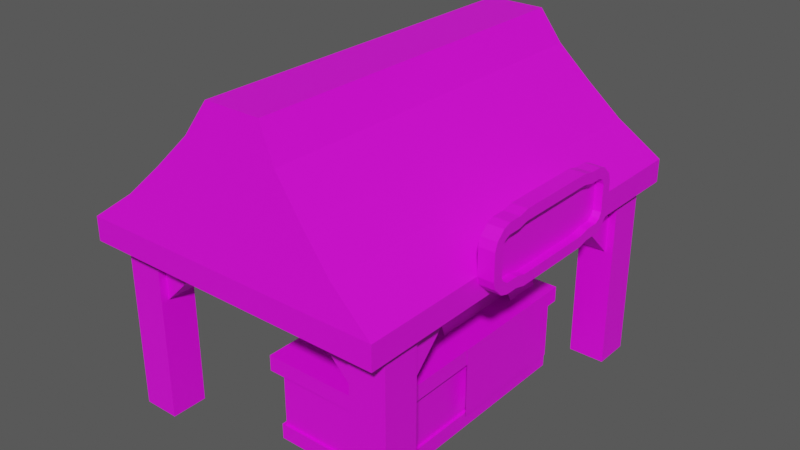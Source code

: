 # Source: Bazaar_Stall_1.blend  (saved by Blender 3.3.6; exported with 4.5.12 LTS)
import bpy
from mathutils import Matrix  # noqa: F401  (used for matrix-valued properties, if any)

bpy.ops.wm.read_factory_settings(use_empty=True)
scene = bpy.context.scene
scene.name = 'Scene'

# ---- images (referenced by path relative to the original .blend; pixels are not part of the script)
import os
ASSET_DIR = os.environ.get("B2B_ASSET_DIR", "")  # directory of the original .blend (textures are referenced by path, not embedded)
HERE = os.path.dirname(os.path.abspath(__file__))  # packed textures are extracted next to this script under _unpacked/

def load_image(name, relpath, width, height, colorspace="sRGB"):
    """Load a texture the original file referenced (path relative to the .blend, or extracted next to this script)."""
    p = next((c for c in (os.path.join(HERE, relpath), os.path.join(ASSET_DIR, relpath)) if relpath and os.path.exists(c)), "")
    if p:
        img = bpy.data.images.load(p, check_existing=True)
        img.name = name
    else:  # same state as the original file: an image datablock whose file is absent (Cycles renders it pink)
        img = bpy.data.images.new(name, width, height)
        img.source = "FILE"
        img.filepath = "//" + (relpath or name)
    img.colorspace_settings.name = colorspace
    return img
img_txr_3d_bazaartent1_png = load_image('Txr_3D_BazaarTent1.png', 'Txr_3D_BazaarTent1.png', 1024, 1024, 'sRGB')

# ---- materials (node trees are filled in below, after node groups)
mat_bazaarstall1 = bpy.data.materials.new('BazaarStall1')

# ---- material node trees
mat_bazaarstall1.use_nodes = True; mat_bazaarstall1.node_tree.nodes.clear()
_N = mat_bazaarstall1.node_tree.nodes; _L = mat_bazaarstall1.node_tree.links
n0 = _N.new('ShaderNodeBsdfPrincipled'); n0.name = 'Principled BSDF'; n0.location = (10, 300)
n0.distribution = 'GGX'
n0.subsurface_method = 'RANDOM_WALK_SKIN'
n0.inputs[3].default_value = 1.45
n0.inputs[27].default_value = (0.0, 0.0, 0.0, 1.0)
n0.inputs[28].default_value = 1.0
n1 = _N.new('ShaderNodeOutputMaterial'); n1.name = 'Material Output'; n1.location = (300, 300)
n2 = _N.new('ShaderNodeTexImage'); n2.name = 'Image Texture'; n2.location = (-280, 280)
n2.image = img_txr_3d_bazaartent1_png
_L.new(n0.outputs[0], n1.inputs[0])
_L.new(n2.outputs[0], n0.inputs[0])
_L.new(n2.outputs[1], n0.inputs[4])
n1.is_active_output = True

# ---- world
world_world_001 = bpy.data.worlds.new('World.001'); scene.world = world_world_001
world_world_001.use_nodes = True; world_world_001.node_tree.nodes.clear()
_N = world_world_001.node_tree.nodes; _L = world_world_001.node_tree.links
n0 = _N.new('ShaderNodeBackground'); n0.name = 'Background'; n0.location = (10, 300)
n0.inputs[0].default_value = (0.08001, 0.08001, 0.08001, 1.0)
n1 = _N.new('ShaderNodeOutputWorld'); n1.name = 'World Output'; n1.location = (300, 300)
_L.new(n0.outputs[0], n1.inputs[0])
n1.is_active_output = True
world_world_001.use_sun_shadow = False
world_world_001.sun_shadow_jitter_overblur = 0.0

# ---- meshes
me_bazaarstall1 = bpy.data.meshes.new('BazaarStall1')
me_bazaarstall1.from_pydata([(0.0, -2.324, 2.0), (1.735, -2.324, 2.0), (1.735, 0.0, 2.0), (0.0, -2.324, 2.265), (1.735, -2.324, 2.265), (0.0, -2.059, 3.706), (0.3235, -2.059, 3.706), (0.0, 0.0, 3.706), (0.3235, 0.0, 3.706), (0.0, -2.191, 2.985), (0.8824, 0.0, 2.985), (0.8824, -2.191, 2.985), (1.25, 0.0, 2.625), (0.0, -2.257, 2.625), (1.25, -2.257, 2.625), (0.0, -2.125, 3.346), (0.5441, -2.125, 3.346), (0.5441, 0.0, 3.346), (-1.735, -2.324, 2.0), (-1.735, 0.0, 2.0), (-1.735, -2.324, 2.265), (-1.735, 0.0, 2.265), (-0.3235, -2.059, 3.706), (-0.3235, 0.0, 3.706), (-0.8824, 0.0, 2.985), (-0.8824, -2.191, 2.985), (-1.25, 0.0, 2.625), (-1.25, -2.257, 2.625), (-0.5441, -2.125, 3.346), (-0.5441, 0.0, 3.346), (0.0, 2.324, 2.0), (1.735, 2.324, 2.0), (0.0, 2.324, 2.265), (1.735, 2.324, 2.265), (0.0, 2.059, 3.706), (0.3235, 2.059, 3.706), (0.0, 2.191, 2.985), (0.8824, 2.191, 2.985), (0.0, 2.257, 2.625), (1.25, 2.257, 2.625), (0.0, 2.125, 3.346), (0.5441, 2.125, 3.346), (-1.735, 2.324, 2.0), (-1.735, 2.324, 2.265), (-0.3235, 2.059, 3.706), (-0.8824, 2.191, 2.985), (-1.25, 2.257, 2.625), (-0.5441, 2.125, 3.346), (0.5294, -1.647, 1.0), (1.235, -1.647, 1.0), (0.5294, -0.2059, 1.0), (1.235, -0.2059, 1.0), (0.5294, -1.647, 0.8235), (1.235, -1.647, 0.8235), (1.235, -0.2059, 0.8235), (-0.1765, -1.647, 1.0), (-0.1765, -0.2059, 1.0), (-0.1765, -1.647, 0.8235), (-0.1765, -0.2059, 0.8235), (0.5294, 1.235, 1.0), (1.235, 1.235, 1.0), (0.5294, 1.235, 0.8235), (1.235, 1.235, 0.8235), (-0.1765, 1.235, 1.0), (-0.1765, 1.235, 0.8235), (0.5294, -1.559, 0.8235), (1.147, -1.559, 0.8235), (1.147, -0.2059, 0.8235), (0.5294, -1.559, 0.1765), (1.147, -1.559, 0.1765), (1.147, -0.2059, 0.1765), (-0.08824, -1.559, 0.8235), (-0.08824, -0.2059, 0.8235), (-0.08824, -1.559, 0.1765), (-0.08824, -0.2059, 0.1765), (0.5294, 1.147, 0.8235), (1.147, 1.147, 0.8235), (0.5294, 1.147, 0.1765), (1.147, 1.147, 0.1765), (-0.08824, 1.147, 0.8235), (-0.08824, 1.147, 0.1765), (0.5294, -1.588, 0.1765), (1.118, -1.529, 0.1765), (1.176, -0.2059, 0.1765), (0.5294, -1.588, 0.0), (1.176, -1.588, 0.0), (1.176, -0.2059, 0.0), (0.5294, -1.529, 0.1765), (1.176, -1.588, 0.1765), (1.118, -0.2059, 0.1765), (-0.05882, -1.529, 0.1765), (-0.1176, -0.2059, 0.1765), (-0.1176, -1.588, 0.0), (-0.1176, -0.2059, 0.0), (-0.1176, -1.588, 0.1765), (-0.05882, -0.2059, 0.1765), (0.5294, 1.176, 0.1765), (1.118, 1.118, 0.1765), (0.5294, 1.176, 0.0), (1.176, 1.176, 0.0), (0.5294, 1.118, 0.1765), (1.176, 1.176, 0.1765), (-0.05882, 1.118, 0.1765), (-0.1176, 1.176, 0.0), (-0.1176, 1.176, 0.1765), (1.235, -2.059, 0.0), (1.647, -2.059, 0.0), (1.235, -1.647, 0.0), (1.647, -1.647, 0.0), (1.235, -2.059, 2.147), (1.647, -2.059, 2.147), (1.235, -1.647, 2.147), (1.647, -1.647, 2.147), (-1.235, -2.059, 0.0), (-1.647, -2.059, 0.0), (-1.235, -1.647, 0.0), (-1.647, -1.647, 0.0), (-1.235, -2.059, 2.147), (-1.647, -2.059, 2.147), (-1.235, -1.647, 2.147), (-1.647, -1.647, 2.147), (1.235, 2.059, 0.0), (1.647, 2.059, 0.0), (1.235, 1.647, 0.0), (1.647, 1.647, 0.0), (1.235, 2.059, 2.147), (1.647, 2.059, 2.147), (1.235, 1.647, 2.147), (1.647, 1.647, 2.147), (-1.235, 2.059, 0.0), (-1.647, 2.059, 0.0), (-1.235, 1.647, 0.0), (-1.647, 1.647, 0.0), (-1.235, 2.059, 2.147), (-1.647, 2.059, 2.147), (-1.235, 1.647, 2.147), (-1.647, 1.647, 2.147), (1.236, -1.676, 1.781), (1.236, -1.676, 1.365), (1.235, -1.971, 1.782), (1.235, -1.971, 1.367), (1.235, -1.676, 1.782), (0.8707, -1.676, 2.147), (0.4547, -1.676, 2.147), (0.8706, -1.971, 2.147), (0.4547, -1.971, 2.147), (-1.236, -1.676, 1.781), (-1.236, -1.676, 1.365), (-1.235, -1.971, 1.782), (-1.235, -1.971, 1.367), (-1.235, -1.676, 1.782), (-0.8707, -1.676, 2.147), (-0.4547, -1.676, 2.147), (-0.8706, -1.971, 2.147), (-0.4547, -1.971, 2.147), (1.236, 1.676, 1.781), (1.236, 1.676, 1.365), (1.235, 1.971, 1.782), (1.235, 1.971, 1.367), (1.235, 1.676, 1.782), (0.8707, 1.676, 2.147), (0.4547, 1.676, 2.147), (0.8706, 1.971, 2.147), (0.4547, 1.971, 2.147), (-1.236, 1.676, 1.781), (-1.236, 1.676, 1.365), (-1.235, 1.971, 1.782), (-1.235, 1.971, 1.367), (-1.235, 1.676, 1.782), (-0.8707, 1.676, 2.147), (-0.4547, 1.676, 2.147), (-0.8706, 1.971, 2.147), (-0.4547, 1.971, 2.147), (1.559, -1.647, 1.781), (1.559, -1.647, 1.365), (1.265, -1.646, 1.782), (1.265, -1.646, 1.367), (1.559, -1.646, 1.782), (1.559, -1.282, 2.147), (1.559, -0.8658, 2.147), (1.265, -1.282, 2.147), (1.265, -0.8657, 2.147), (-1.559, -1.647, 1.781), (-1.559, -1.647, 1.365), (-1.265, -1.646, 1.782), (-1.265, -1.646, 1.367), (-1.559, -1.646, 1.782), (-1.559, -1.282, 2.147), (-1.559, -0.8658, 2.147), (-1.265, -1.282, 2.147), (-1.265, -0.8657, 2.147), (1.559, 1.647, 1.781), (1.559, 1.647, 1.365), (1.265, 1.646, 1.782), (1.265, 1.646, 1.367), (1.559, 1.646, 1.782), (1.559, 1.282, 2.147), (1.559, 0.8658, 2.147), (1.265, 1.282, 2.147), (1.265, 0.8657, 2.147), (-1.559, 1.647, 1.781), (-1.559, 1.647, 1.365), (-1.265, 1.646, 1.782), (-1.265, 1.646, 1.367), (-1.559, 1.646, 1.782), (-1.559, 1.282, 2.147), (-1.559, 0.8658, 2.147), (-1.265, 1.282, 2.147), (-1.265, 0.8657, 2.147), (-0.1765, -0.3529, 1.003), (1.24, -0.3529, 1.003), (-0.1765, 1.088, 1.003), (1.24, 1.088, 1.003), (1.24, -0.3529, 0.2093), (1.24, 1.088, 0.2093), (1.735, -0.9412, 2.412), (1.735, -0.8659, 2.133), (1.735, 0.0, 2.412), (1.735, 0.0, 2.029), (1.735, -0.4706, 2.412), (1.735, -0.4706, 2.029), (1.735, -0.5882, 2.412), (1.735, -0.5882, 2.059), (1.735, -0.8235, 2.412), (1.735, -0.8235, 2.088), (1.735, -0.9118, 2.176), (1.735, 0.0, 2.147), (1.735, -0.4706, 2.147), (1.735, -0.5882, 2.176), (1.735, -0.7941, 2.206), (1.735, 0.0, 2.265), (1.735, -0.4706, 2.265), (1.735, -0.5882, 2.265), (1.735, -0.8235, 2.265), (1.735, -0.9412, 2.265), (1.735, -0.7353, 2.059), (1.735, -0.7353, 2.412), (1.735, -0.7353, 2.176), (1.735, -0.7353, 2.265), (1.912, -0.8235, 2.412), (1.912, -0.9412, 2.412), (1.912, -0.9118, 2.176), (1.912, -0.8659, 2.133), (1.912, -0.4706, 2.029), (1.912, 0.0, 2.029), (1.912, -0.5882, 2.059), (1.912, -0.7353, 2.059), (1.912, -0.8235, 2.088), (1.912, -0.8235, 2.265), (1.912, -0.9412, 2.265), (1.912, 0.0, 2.147), (1.912, -0.4706, 2.147), (1.912, -0.5882, 2.176), (1.912, -0.7941, 2.206), (1.912, -0.7353, 2.176), (1.824, 0.0, 2.265), (1.824, 0.0, 2.412), (1.824, -0.4706, 2.412), (1.824, -0.4706, 2.265), (1.824, -0.5882, 2.412), (1.824, -0.5882, 2.265), (1.824, -0.7353, 2.412), (1.824, -0.8235, 2.412), (1.824, -0.8235, 2.265), (1.824, -0.7353, 2.176), (1.824, -0.5882, 2.176), (1.824, -0.4706, 2.147), (1.824, 0.0, 2.147), (1.824, -0.7941, 2.206), (1.824, -0.7353, 2.265), (1.735, -0.8659, 2.69), (1.735, 0.0, 2.794), (1.735, -0.4706, 2.794), (1.735, -0.5882, 2.765), (1.735, -0.8235, 2.735), (1.735, -0.9118, 2.647), (1.735, 0.0, 2.676), (1.735, -0.4706, 2.676), (1.735, -0.5882, 2.647), (1.735, -0.7941, 2.618), (1.735, 0.0, 2.559), (1.735, -0.4706, 2.559), (1.735, -0.5882, 2.559), (1.735, -0.8235, 2.559), (1.735, -0.9412, 2.559), (1.735, -0.7353, 2.765), (1.735, -0.7353, 2.647), (1.735, -0.7353, 2.559), (1.912, -0.9118, 2.647), (1.912, -0.8659, 2.69), (1.912, -0.4706, 2.794), (1.912, 0.0, 2.794), (1.912, -0.5882, 2.765), (1.912, -0.7353, 2.765), (1.912, -0.8235, 2.735), (1.912, -0.8235, 2.559), (1.912, -0.9412, 2.559), (1.912, 0.0, 2.676), (1.912, -0.4706, 2.676), (1.912, -0.5882, 2.647), (1.912, -0.7941, 2.618), (1.912, -0.7353, 2.647), (1.824, 0.0, 2.559), (1.824, -0.4706, 2.559), (1.824, -0.5882, 2.559), (1.824, -0.8235, 2.559), (1.824, -0.7353, 2.647), (1.824, -0.5882, 2.647), (1.824, -0.4706, 2.676), (1.824, 0.0, 2.676), (1.824, -0.7941, 2.618), (1.824, -0.7353, 2.559), (1.735, 0.9412, 2.412), (1.735, 0.8659, 2.133), (1.735, 0.4706, 2.412), (1.735, 0.4706, 2.029), (1.735, 0.5882, 2.412), (1.735, 0.5882, 2.059), (1.735, 0.8235, 2.412), (1.735, 0.8235, 2.088), (1.735, 0.9118, 2.176), (1.735, 0.4706, 2.147), (1.735, 0.5882, 2.176), (1.735, 0.7941, 2.206), (1.735, 0.4706, 2.265), (1.735, 0.5882, 2.265), (1.735, 0.8235, 2.265), (1.735, 0.9412, 2.265), (1.735, 0.7353, 2.059), (1.735, 0.7353, 2.412), (1.735, 0.7353, 2.176), (1.735, 0.7353, 2.265), (1.912, 0.8235, 2.412), (1.912, 0.9412, 2.412), (1.912, 0.9118, 2.176), (1.912, 0.8659, 2.133), (1.912, 0.4706, 2.029), (1.912, 0.5882, 2.059), (1.912, 0.7353, 2.059), (1.912, 0.8235, 2.088), (1.912, 0.8235, 2.265), (1.912, 0.9412, 2.265), (1.912, 0.4706, 2.147), (1.912, 0.5882, 2.176), (1.912, 0.7941, 2.206), (1.912, 0.7353, 2.176), (1.824, 0.4706, 2.412), (1.824, 0.4706, 2.265), (1.824, 0.5882, 2.412), (1.824, 0.5882, 2.265), (1.824, 0.7353, 2.412), (1.824, 0.8235, 2.412), (1.824, 0.8235, 2.265), (1.824, 0.7353, 2.176), (1.824, 0.5882, 2.176), (1.824, 0.4706, 2.147), (1.824, 0.7941, 2.206), (1.824, 0.7353, 2.265), (1.735, 0.8659, 2.69), (1.735, 0.4706, 2.794), (1.735, 0.5882, 2.765), (1.735, 0.8235, 2.735), (1.735, 0.9118, 2.647), (1.735, 0.4706, 2.676), (1.735, 0.5882, 2.647), (1.735, 0.7941, 2.618), (1.735, 0.4706, 2.559), (1.735, 0.5882, 2.559), (1.735, 0.8235, 2.559), (1.735, 0.9412, 2.559), (1.735, 0.7353, 2.765), (1.735, 0.7353, 2.647), (1.735, 0.7353, 2.559), (1.912, 0.9118, 2.647), (1.912, 0.8659, 2.69), (1.912, 0.4706, 2.794), (1.912, 0.5882, 2.765), (1.912, 0.7353, 2.765), (1.912, 0.8235, 2.735), (1.912, 0.8235, 2.559), (1.912, 0.9412, 2.559), (1.912, 0.4706, 2.676), (1.912, 0.5882, 2.647), (1.912, 0.7941, 2.618), (1.912, 0.7353, 2.647), (1.824, 0.4706, 2.559), (1.824, 0.5882, 2.559), (1.824, 0.8235, 2.559), (1.824, 0.7353, 2.647), (1.824, 0.5882, 2.647), (1.824, 0.4706, 2.676), (1.824, 0.7941, 2.618), (1.824, 0.7353, 2.559), (0.5124, -0.2941, 1.949), (0.9118, -0.2941, 1.0), (0.5124, 0.9118, 1.949), (0.9118, 0.9118, 1.0), (0.7795, 0.6765, 1.565), (1.029, 0.6765, 1.0), (0.7795, 1.118, 1.565), (1.029, 1.118, 1.0)], [], [(1, 2, 230, 4), (0, 1, 4, 3), (5, 6, 8, 7), (15, 16, 6, 5), (16, 17, 8, 6), (14, 12, 10, 11), (13, 14, 11, 9), (3, 4, 14, 13), (4, 230, 12, 14), (11, 10, 17, 16), (9, 11, 16, 15), (18, 20, 21, 19), (0, 3, 20, 18), (5, 7, 23, 22), (15, 5, 22, 28), (28, 22, 23, 29), (27, 25, 24, 26), (13, 9, 25, 27), (3, 13, 27, 20), (20, 27, 26, 21), (25, 28, 29, 24), (9, 15, 28, 25), (31, 33, 230, 2), (30, 32, 33, 31), (34, 7, 8, 35), (40, 34, 35, 41), (41, 35, 8, 17), (39, 37, 10, 12), (38, 36, 37, 39), (32, 38, 39, 33), (33, 39, 12, 230), (37, 41, 17, 10), (36, 40, 41, 37), (42, 19, 21, 43), (30, 42, 43, 32), (34, 44, 23, 7), (40, 47, 44, 34), (47, 29, 23, 44), (46, 26, 24, 45), (38, 46, 45, 36), (32, 43, 46, 38), (43, 21, 26, 46), (45, 24, 29, 47), (36, 45, 47, 40), (48, 49, 51, 50), (48, 52, 53, 49), (49, 53, 54, 51), (48, 50, 56, 55), (48, 55, 57, 52), (55, 56, 58, 57), (59, 50, 51, 60), (59, 60, 62, 61), (60, 51, 54, 62), (59, 63, 56, 50), (59, 61, 64, 63), (63, 64, 58, 56), (65, 68, 69, 66), (66, 69, 70, 67), (65, 71, 73, 68), (71, 72, 74, 73), (75, 76, 78, 77), (76, 67, 70, 78), (75, 77, 80, 79), (79, 80, 74, 72), (81, 84, 85, 88), (88, 85, 86, 83), (87, 81, 88, 82), (82, 88, 83, 89), (81, 94, 92, 84), (94, 91, 93, 92), (87, 90, 94, 81), (90, 95, 91, 94), (96, 101, 99, 98), (101, 83, 86, 99), (100, 97, 101, 96), (97, 89, 83, 101), (96, 98, 103, 104), (104, 103, 93, 91), (100, 96, 104, 102), (102, 104, 91, 95), (106, 108, 112, 110), (107, 105, 109, 111), (108, 107, 111, 112), (105, 106, 110, 109), (114, 118, 120, 116), (115, 119, 117, 113), (116, 120, 119, 115), (113, 117, 118, 114), (122, 126, 128, 124), (123, 127, 125, 121), (124, 128, 127, 123), (121, 125, 126, 122), (130, 132, 136, 134), (131, 129, 133, 135), (132, 131, 135, 136), (129, 130, 134, 133), (137, 138, 143, 142, 141), (140, 139, 144, 145), (138, 140, 145, 143), (139, 141, 142, 144), (146, 150, 151, 152, 147), (149, 154, 153, 148), (147, 152, 154, 149), (148, 153, 151, 150), (155, 159, 160, 161, 156), (158, 163, 162, 157), (156, 161, 163, 158), (157, 162, 160, 159), (164, 165, 170, 169, 168), (167, 166, 171, 172), (165, 167, 172, 170), (166, 168, 169, 171), (173, 174, 179, 178, 177), (176, 175, 180, 181), (174, 176, 181, 179), (175, 177, 178, 180), (182, 186, 187, 188, 183), (185, 190, 189, 184), (183, 188, 190, 185), (184, 189, 187, 186), (191, 195, 196, 197, 192), (194, 199, 198, 193), (192, 197, 199, 194), (193, 198, 196, 195), (200, 201, 206, 205, 204), (203, 202, 207, 208), (201, 203, 208, 206), (202, 204, 205, 207), (209, 210, 212, 211), (212, 210, 213, 214), (227, 226, 218, 220), (228, 227, 220, 222), (237, 228, 222, 235), (225, 229, 224, 216), (234, 233, 229, 225), (238, 232, 228, 237), (232, 231, 227, 228), (231, 230, 226, 227), (219, 217, 230, 231), (221, 219, 231, 232), (236, 221, 232, 238), (215, 223, 233, 234), (223, 236, 238, 233), (233, 238, 237, 229), (229, 237, 235, 224), (251, 243, 244, 250), (252, 245, 243, 251), (254, 246, 245, 252), (241, 242, 247, 253), (249, 241, 253, 248), (254, 252, 265, 264), (239, 248, 263, 262), (248, 253, 268, 263), (251, 250, 267, 266), (240, 249, 248, 239), (253, 247, 246, 254), (216, 224, 247, 242), (215, 234, 249, 240), (222, 220, 243, 245), (234, 225, 241, 249), (235, 222, 245, 246), (225, 216, 242, 241), (224, 235, 246, 247), (220, 218, 244, 243), (269, 264, 265, 260), (260, 265, 266, 258), (258, 266, 267, 255), (257, 258, 255, 256), (259, 260, 258, 257), (261, 269, 260, 259), (262, 263, 269, 261), (263, 268, 264, 269), (253, 254, 264, 268), (252, 251, 266, 265), (277, 272, 271, 276), (278, 273, 272, 277), (286, 285, 273, 278), (275, 270, 274, 279), (284, 275, 279, 283), (287, 286, 278, 282), (282, 278, 277, 281), (281, 277, 276, 280), (219, 281, 280, 217), (221, 282, 281, 219), (236, 287, 282, 221), (215, 284, 283, 223), (223, 283, 287, 236), (283, 279, 286, 287), (279, 274, 285, 286), (298, 297, 291, 290), (299, 298, 290, 292), (301, 299, 292, 293), (288, 300, 294, 289), (296, 295, 300, 288), (301, 306, 307, 299), (239, 262, 305, 295), (295, 305, 310, 300), (298, 308, 309, 297), (240, 239, 295, 296), (300, 301, 293, 294), (270, 289, 294, 274), (215, 240, 296, 284), (273, 292, 290, 272), (284, 296, 288, 275), (285, 293, 292, 273), (275, 288, 289, 270), (274, 294, 293, 285), (272, 290, 291, 271), (311, 304, 307, 306), (304, 303, 308, 307), (303, 302, 309, 308), (257, 256, 302, 303), (259, 257, 303, 304), (261, 259, 304, 311), (262, 261, 311, 305), (305, 311, 306, 310), (300, 310, 306, 301), (299, 307, 308, 298), (321, 315, 218, 226), (322, 317, 315, 321), (330, 328, 317, 322), (320, 313, 319, 323), (327, 320, 323, 326), (331, 330, 322, 325), (325, 322, 321, 324), (324, 321, 226, 230), (314, 324, 230, 217), (316, 325, 324, 314), (329, 331, 325, 316), (312, 327, 326, 318), (318, 326, 331, 329), (326, 323, 330, 331), (323, 319, 328, 330), (342, 250, 244, 336), (343, 342, 336, 337), (345, 343, 337, 338), (334, 344, 339, 335), (341, 340, 344, 334), (345, 353, 354, 343), (332, 351, 352, 340), (340, 352, 356, 344), (342, 355, 267, 250), (333, 332, 340, 341), (344, 345, 338, 339), (313, 335, 339, 319), (312, 333, 341, 327), (317, 337, 336, 315), (327, 341, 334, 320), (328, 338, 337, 317), (320, 334, 335, 313), (319, 339, 338, 328), (315, 336, 244, 218), (357, 349, 354, 353), (349, 347, 355, 354), (347, 255, 267, 355), (346, 256, 255, 347), (348, 346, 347, 349), (350, 348, 349, 357), (351, 350, 357, 352), (352, 357, 353, 356), (344, 356, 353, 345), (343, 354, 355, 342), (363, 276, 271, 359), (364, 363, 359, 360), (371, 364, 360, 370), (362, 365, 361, 358), (369, 368, 365, 362), (372, 367, 364, 371), (367, 366, 363, 364), (366, 280, 276, 363), (314, 217, 280, 366), (316, 314, 366, 367), (329, 316, 367, 372), (312, 318, 368, 369), (318, 329, 372, 368), (368, 372, 371, 365), (365, 371, 370, 361), (381, 375, 291, 297), (382, 376, 375, 381), (384, 377, 376, 382), (373, 374, 378, 383), (380, 373, 383, 379), (384, 382, 389, 388), (332, 379, 387, 351), (379, 383, 391, 387), (381, 297, 309, 390), (333, 380, 379, 332), (383, 378, 377, 384), (358, 361, 378, 374), (312, 369, 380, 333), (360, 359, 375, 376), (369, 362, 373, 380), (370, 360, 376, 377), (362, 358, 374, 373), (361, 370, 377, 378), (359, 271, 291, 375), (392, 388, 389, 386), (386, 389, 390, 385), (385, 390, 309, 302), (346, 385, 302, 256), (348, 386, 385, 346), (350, 392, 386, 348), (351, 387, 392, 350), (387, 391, 388, 392), (383, 384, 388, 391), (382, 381, 390, 389), (393, 394, 396, 395), (397, 398, 400, 399)])
_uv = me_bazaarstall1.uv_layers.new(name='UVMap')
_uv.uv.foreach_set('vector', [0.1797, 0.6445, 0.4844, 0.6484, 0.4844, 0.6836, 0.1797, 0.6797, 0.01172, 0.8398, 0.1523, 0.6562, 0.1797, 0.6797, 0.04102, 0.8613, 0.2109, 0.9961, 0.2109, 0.9531, 0.4844, 0.9492, 0.4844, 0.9922, 0.1484, 0.9531, 0.1992, 0.8984, 0.2109, 0.9531, 0.1836, 0.9844, 0.1992, 0.8984, 0.4844, 0.8945, 0.4844, 0.9492, 0.2109, 0.9531, 0.1797, 0.7578, 0.4844, 0.7617, 0.4844, 0.8281, 0.1875, 0.8281, 0.07812, 0.8906, 0.1797, 0.7578, 0.1875, 0.8281, 0.1133, 0.9219, 0.04102, 0.8613, 0.1797, 0.6797, 0.1797, 0.7578, 0.07812, 0.8906, 0.1797, 0.6797, 0.4844, 0.6836, 0.4844, 0.7617, 0.1797, 0.7578, 0.1875, 0.8281, 0.4844, 0.8281, 0.4844, 0.8945, 0.1992, 0.8984, 0.1133, 0.9219, 0.1875, 0.8281, 0.1992, 0.8984, 0.1484, 0.9531, 0.1797, 0.6445, 0.1797, 0.6797, 0.4844, 0.6836, 0.4844, 0.6484, 0.01172, 0.8398, 0.04102, 0.8613, 0.1797, 0.6797, 0.1523, 0.6562, 0.2109, 0.9961, 0.4844, 0.9922, 0.4844, 0.9492, 0.2109, 0.9531, 0.1484, 0.9531, 0.1836, 0.9844, 0.2109, 0.9531, 0.1992, 0.8984, 0.1992, 0.8984, 0.2109, 0.9531, 0.4844, 0.9492, 0.4844, 0.8945, 0.1797, 0.7578, 0.1875, 0.8281, 0.4844, 0.8281, 0.4844, 0.7617, 0.07812, 0.8906, 0.1133, 0.9219, 0.1875, 0.8281, 0.1797, 0.7578, 0.04102, 0.8613, 0.07812, 0.8906, 0.1797, 0.7578, 0.1797, 0.6797, 0.1797, 0.6797, 0.1797, 0.7578, 0.4844, 0.7617, 0.4844, 0.6836, 0.1875, 0.8281, 0.1992, 0.8984, 0.4844, 0.8945, 0.4844, 0.8281, 0.1133, 0.9219, 0.1484, 0.9531, 0.1992, 0.8984, 0.1875, 0.8281, 0.1797, 0.6445, 0.1797, 0.6797, 0.4844, 0.6836, 0.4844, 0.6484, 0.01172, 0.8398, 0.04102, 0.8613, 0.1797, 0.6797, 0.1523, 0.6562, 0.2109, 0.9961, 0.4844, 0.9922, 0.4844, 0.9492, 0.2109, 0.9531, 0.1484, 0.9531, 0.1836, 0.9844, 0.2109, 0.9531, 0.1992, 0.8984, 0.1992, 0.8984, 0.2109, 0.9531, 0.4844, 0.9492, 0.4844, 0.8945, 0.1797, 0.7578, 0.1875, 0.8281, 0.4844, 0.8281, 0.4844, 0.7617, 0.07812, 0.8906, 0.1133, 0.9219, 0.1875, 0.8281, 0.1797, 0.7578, 0.04102, 0.8613, 0.07812, 0.8906, 0.1797, 0.7578, 0.1797, 0.6797, 0.1797, 0.6797, 0.1797, 0.7578, 0.4844, 0.7617, 0.4844, 0.6836, 0.1875, 0.8281, 0.1992, 0.8984, 0.4844, 0.8945, 0.4844, 0.8281, 0.1133, 0.9219, 0.1484, 0.9531, 0.1992, 0.8984, 0.1875, 0.8281, 0.1797, 0.6445, 0.4844, 0.6484, 0.4844, 0.6836, 0.1797, 0.6797, 0.01172, 0.8398, 0.1523, 0.6562, 0.1797, 0.6797, 0.04102, 0.8613, 0.2109, 0.9961, 0.2109, 0.9531, 0.4844, 0.9492, 0.4844, 0.9922, 0.1484, 0.9531, 0.1992, 0.8984, 0.2109, 0.9531, 0.1836, 0.9844, 0.1992, 0.8984, 0.4844, 0.8945, 0.4844, 0.9492, 0.2109, 0.9531, 0.1797, 0.7578, 0.4844, 0.7617, 0.4844, 0.8281, 0.1875, 0.8281, 0.07812, 0.8906, 0.1797, 0.7578, 0.1875, 0.8281, 0.1133, 0.9219, 0.04102, 0.8613, 0.1797, 0.6797, 0.1797, 0.7578, 0.07812, 0.8906, 0.1797, 0.6797, 0.4844, 0.6836, 0.4844, 0.7617, 0.1797, 0.7578, 0.1875, 0.8281, 0.4844, 0.8281, 0.4844, 0.8945, 0.1992, 0.8984, 0.1133, 0.9219, 0.1875, 0.8281, 0.1992, 0.8984, 0.1484, 0.9531, 0.2969, 0.5898, 0.2969, 0.4961, 0.4883, 0.4961, 0.4883, 0.5898, 0.2969, 0.5898, 0.2734, 0.5898, 0.2734, 0.4961, 0.2969, 0.4961, 0.2969, 0.4961, 0.2969, 0.4727, 0.4883, 0.4727, 0.4883, 0.4961, 0.2969, 0.5898, 0.4883, 0.5898, 0.4883, 0.4961, 0.2969, 0.4961, 0.2969, 0.5898, 0.2969, 0.4961, 0.2734, 0.4961, 0.2734, 0.5898, 0.2969, 0.4961, 0.4883, 0.4961, 0.4883, 0.4727, 0.2969, 0.4727, 0.2969, 0.5898, 0.4883, 0.5898, 0.4883, 0.4961, 0.2969, 0.4961, 0.2969, 0.5898, 0.2969, 0.4961, 0.2734, 0.4961, 0.2734, 0.5898, 0.2969, 0.4961, 0.4883, 0.4961, 0.4883, 0.4727, 0.2969, 0.4727, 0.2969, 0.5898, 0.2969, 0.4961, 0.4883, 0.4961, 0.4883, 0.5898, 0.2969, 0.5898, 0.2734, 0.5898, 0.2734, 0.4961, 0.2969, 0.4961, 0.2969, 0.4961, 0.2969, 0.4727, 0.4883, 0.4727, 0.4883, 0.4961, 0.2266, 0.3711, 0.2266, 0.457, 0.3086, 0.457, 0.3086, 0.3711, 0.3086, 0.3711, 0.3086, 0.457, 0.4883, 0.457, 0.4883, 0.3711, 0.2266, 0.3711, 0.3086, 0.3711, 0.3086, 0.457, 0.2266, 0.457, 0.3086, 0.3711, 0.4883, 0.3711, 0.4883, 0.457, 0.3086, 0.457, 0.2266, 0.3711, 0.3086, 0.3711, 0.3086, 0.457, 0.2266, 0.457, 0.3086, 0.3711, 0.4883, 0.3711, 0.4883, 0.457, 0.3086, 0.457, 0.2266, 0.3711, 0.2266, 0.457, 0.3086, 0.457, 0.3086, 0.3711, 0.3086, 0.3711, 0.3086, 0.457, 0.4883, 0.457, 0.4883, 0.3711, 0.2188, 0.3477, 0.2188, 0.3242, 0.3047, 0.3242, 0.3047, 0.3477, 0.3047, 0.3477, 0.3047, 0.3242, 0.4883, 0.3242, 0.4883, 0.3477, 0.2188, 0.3555, 0.2188, 0.3477, 0.3047, 0.3477, 0.2969, 0.3555, 0.3125, 0.3555, 0.3047, 0.3477, 0.4883, 0.3477, 0.4883, 0.3555, 0.2188, 0.3477, 0.3047, 0.3477, 0.3047, 0.3242, 0.2188, 0.3242, 0.3047, 0.3477, 0.4883, 0.3477, 0.4883, 0.3242, 0.3047, 0.3242, 0.2188, 0.3555, 0.2969, 0.3555, 0.3047, 0.3477, 0.2188, 0.3477, 0.3125, 0.3555, 0.4883, 0.3555, 0.4883, 0.3477, 0.3047, 0.3477, 0.2188, 0.3477, 0.3047, 0.3477, 0.3047, 0.3242, 0.2188, 0.3242, 0.3047, 0.3477, 0.4883, 0.3477, 0.4883, 0.3242, 0.3047, 0.3242, 0.2188, 0.3555, 0.2969, 0.3555, 0.3047, 0.3477, 0.2188, 0.3477, 0.3125, 0.3555, 0.4883, 0.3555, 0.4883, 0.3477, 0.3047, 0.3477, 0.2188, 0.3477, 0.2188, 0.3242, 0.3047, 0.3242, 0.3047, 0.3477, 0.3047, 0.3477, 0.3047, 0.3242, 0.4883, 0.3242, 0.4883, 0.3477, 0.2188, 0.3555, 0.2188, 0.3477, 0.3047, 0.3477, 0.2969, 0.3555, 0.3125, 0.3555, 0.3047, 0.3477, 0.4883, 0.3477, 0.4883, 0.3555, 0.02734, 0.3398, 0.08203, 0.3398, 0.08203, 0.625, 0.02734, 0.625, 0.02734, 0.3398, 0.08203, 0.3398, 0.08203, 0.625, 0.02734, 0.625, 0.02734, 0.3398, 0.08203, 0.3398, 0.08203, 0.625, 0.02734, 0.625, 0.02734, 0.3398, 0.08203, 0.3398, 0.08203, 0.625, 0.02734, 0.625, 0.02734, 0.3398, 0.02734, 0.625, 0.08203, 0.625, 0.08203, 0.3398, 0.02734, 0.3398, 0.02734, 0.625, 0.08203, 0.625, 0.08203, 0.3398, 0.02734, 0.3398, 0.02734, 0.625, 0.08203, 0.625, 0.08203, 0.3398, 0.02734, 0.3398, 0.02734, 0.625, 0.08203, 0.625, 0.08203, 0.3398, 0.02734, 0.3398, 0.02734, 0.625, 0.08203, 0.625, 0.08203, 0.3398, 0.02734, 0.3398, 0.02734, 0.625, 0.08203, 0.625, 0.08203, 0.3398, 0.02734, 0.3398, 0.02734, 0.625, 0.08203, 0.625, 0.08203, 0.3398, 0.02734, 0.3398, 0.02734, 0.625, 0.08203, 0.625, 0.08203, 0.3398, 0.02734, 0.3398, 0.08203, 0.3398, 0.08203, 0.625, 0.02734, 0.625, 0.02734, 0.3398, 0.08203, 0.3398, 0.08203, 0.625, 0.02734, 0.625, 0.02734, 0.3398, 0.08203, 0.3398, 0.08203, 0.625, 0.02734, 0.625, 0.02734, 0.3398, 0.08203, 0.3398, 0.08203, 0.625, 0.02734, 0.625, 0.1797, 0.5156, 0.2188, 0.4766, 0.2188, 0.625, 0.1797, 0.5859, 0.1797, 0.5195, 0.1016, 0.4805, 0.1406, 0.5195, 0.1406, 0.5859, 0.1016, 0.625, 0.2188, 0.4766, 0.2578, 0.4766, 0.2578, 0.625, 0.2188, 0.625, 0.1406, 0.5195, 0.1797, 0.5195, 0.1797, 0.5859, 0.1406, 0.5859, 0.1797, 0.5156, 0.1797, 0.5195, 0.1797, 0.5859, 0.2188, 0.625, 0.2188, 0.4766, 0.1016, 0.4805, 0.1016, 0.625, 0.1406, 0.5859, 0.1406, 0.5195, 0.2188, 0.4766, 0.2188, 0.625, 0.2578, 0.625, 0.2578, 0.4766, 0.1406, 0.5195, 0.1406, 0.5859, 0.1797, 0.5859, 0.1797, 0.5195, 0.1797, 0.5156, 0.1797, 0.5195, 0.1797, 0.5859, 0.2188, 0.625, 0.2188, 0.4766, 0.1016, 0.4805, 0.1016, 0.625, 0.1406, 0.5859, 0.1406, 0.5195, 0.2188, 0.4766, 0.2188, 0.625, 0.2578, 0.625, 0.2578, 0.4766, 0.1406, 0.5195, 0.1406, 0.5859, 0.1797, 0.5859, 0.1797, 0.5195, 0.1797, 0.5156, 0.2188, 0.4766, 0.2188, 0.625, 0.1797, 0.5859, 0.1797, 0.5195, 0.1016, 0.4805, 0.1406, 0.5195, 0.1406, 0.5859, 0.1016, 0.625, 0.2188, 0.4766, 0.2578, 0.4766, 0.2578, 0.625, 0.2188, 0.625, 0.1406, 0.5195, 0.1797, 0.5195, 0.1797, 0.5859, 0.1406, 0.5859, 0.1797, 0.5156, 0.2188, 0.4766, 0.2188, 0.625, 0.1797, 0.5859, 0.1797, 0.5195, 0.1016, 0.4805, 0.1406, 0.5195, 0.1406, 0.5859, 0.1016, 0.625, 0.2188, 0.4766, 0.2578, 0.4766, 0.2578, 0.625, 0.2188, 0.625, 0.1406, 0.5195, 0.1797, 0.5195, 0.1797, 0.5859, 0.1406, 0.5859, 0.1797, 0.5156, 0.1797, 0.5195, 0.1797, 0.5859, 0.2188, 0.625, 0.2188, 0.4766, 0.1016, 0.4805, 0.1016, 0.625, 0.1406, 0.5859, 0.1406, 0.5195, 0.2188, 0.4766, 0.2188, 0.625, 0.2578, 0.625, 0.2578, 0.4766, 0.1406, 0.5195, 0.1406, 0.5859, 0.1797, 0.5859, 0.1797, 0.5195, 0.1797, 0.5156, 0.1797, 0.5195, 0.1797, 0.5859, 0.2188, 0.625, 0.2188, 0.4766, 0.1016, 0.4805, 0.1016, 0.625, 0.1406, 0.5859, 0.1406, 0.5195, 0.2188, 0.4766, 0.2188, 0.625, 0.2578, 0.625, 0.2578, 0.4766, 0.1406, 0.5195, 0.1406, 0.5859, 0.1797, 0.5859, 0.1797, 0.5195, 0.1797, 0.5156, 0.2188, 0.4766, 0.2188, 0.625, 0.1797, 0.5859, 0.1797, 0.5195, 0.1016, 0.4805, 0.1406, 0.5195, 0.1406, 0.5859, 0.1016, 0.625, 0.2188, 0.4766, 0.2578, 0.4766, 0.2578, 0.625, 0.2188, 0.625, 0.1406, 0.5195, 0.1797, 0.5195, 0.1797, 0.5859, 0.1406, 0.5859, 0.6914, 0.6172, 0.6914, 0.4297, 0.5, 0.4297, 0.5, 0.6172, 0.5, 0.4297, 0.6914, 0.4297, 0.6914, 0.3242, 0.5, 0.3242, 0.5977, 0.957, 0.6602, 0.957, 0.6602, 0.9414, 0.5977, 0.9414, 0.582, 0.9609, 0.5977, 0.957, 0.5977, 0.9414, 0.582, 0.9453, 0.5625, 0.9609, 0.582, 0.9609, 0.582, 0.9453, 0.5625, 0.9453, 0.5391, 0.9609, 0.5547, 0.9648, 0.5508, 0.9492, 0.5469, 0.957, 0.5352, 0.9727, 0.5508, 0.9727, 0.5547, 0.9648, 0.5391, 0.9609, 0.5625, 0.9727, 0.582, 0.9727, 0.582, 0.9609, 0.5625, 0.9609, 0.582, 0.9727, 0.5977, 0.9727, 0.5977, 0.957, 0.582, 0.9609, 0.5977, 0.9727, 0.6602, 0.9727, 0.6602, 0.957, 0.5977, 0.957, 0.5977, 0.9922, 0.6602, 0.9922, 0.6602, 0.9727, 0.5977, 0.9727, 0.582, 0.9922, 0.5977, 0.9922, 0.5977, 0.9727, 0.582, 0.9727, 0.5625, 0.9922, 0.582, 0.9922, 0.582, 0.9727, 0.5625, 0.9727, 0.5352, 0.9922, 0.5508, 0.9922, 0.5508, 0.9727, 0.5352, 0.9727, 0.5508, 0.9922, 0.5625, 0.9922, 0.5625, 0.9727, 0.5508, 0.9727, 0.5508, 0.9727, 0.5625, 0.9727, 0.5625, 0.9609, 0.5547, 0.9648, 0.5547, 0.9648, 0.5625, 0.9609, 0.5625, 0.9453, 0.5508, 0.9492, 0.5977, 0.8828, 0.5977, 0.8672, 0.6602, 0.8672, 0.6602, 0.8828, 0.582, 0.8867, 0.582, 0.8711, 0.5977, 0.8672, 0.5977, 0.8828, 0.5625, 0.8867, 0.5625, 0.8711, 0.582, 0.8711, 0.582, 0.8867, 0.5391, 0.8867, 0.5469, 0.8789, 0.5508, 0.875, 0.5547, 0.8906, 0.5352, 0.8984, 0.5391, 0.8867, 0.5547, 0.8906, 0.5508, 0.8984, 0.5625, 0.832, 0.582, 0.832, 0.582, 0.8203, 0.5625, 0.8203, 0.5273, 0.832, 0.5469, 0.832, 0.5469, 0.8203, 0.5273, 0.8203, 0.5469, 0.832, 0.5547, 0.832, 0.5547, 0.8203, 0.5469, 0.8203, 0.5977, 0.832, 0.6602, 0.832, 0.6602, 0.8203, 0.5977, 0.8203, 0.5352, 0.918, 0.5352, 0.8984, 0.5508, 0.8984, 0.5508, 0.918, 0.5547, 0.8906, 0.5508, 0.875, 0.5625, 0.8711, 0.5625, 0.8867, 0.543, 0.8438, 0.5508, 0.8438, 0.5508, 0.8672, 0.543, 0.8672, 0.5, 0.8438, 0.5195, 0.8438, 0.5195, 0.8672, 0.5, 0.8672, 0.582, 0.8438, 0.5977, 0.8438, 0.5977, 0.8672, 0.582, 0.8672, 0.5195, 0.8438, 0.5352, 0.8438, 0.5352, 0.8672, 0.5195, 0.8672, 0.5625, 0.8438, 0.582, 0.8438, 0.582, 0.8672, 0.5625, 0.8672, 0.5352, 0.8438, 0.543, 0.8438, 0.543, 0.8672, 0.5352, 0.8672, 0.5508, 0.8438, 0.5625, 0.8438, 0.5625, 0.8672, 0.5508, 0.8672, 0.5977, 0.8438, 0.6602, 0.8438, 0.6602, 0.8672, 0.5977, 0.8672, 0.5625, 0.8984, 0.5625, 0.8867, 0.582, 0.8867, 0.582, 0.8984, 0.582, 0.8984, 0.582, 0.8867, 0.5977, 0.8828, 0.5977, 0.8984, 0.5977, 0.8984, 0.5977, 0.8828, 0.6602, 0.8828, 0.6602, 0.8984, 0.5977, 0.918, 0.5977, 0.8984, 0.6602, 0.8984, 0.6602, 0.918, 0.582, 0.918, 0.582, 0.8984, 0.5977, 0.8984, 0.5977, 0.918, 0.5625, 0.918, 0.5625, 0.8984, 0.582, 0.8984, 0.582, 0.918, 0.5508, 0.918, 0.5508, 0.8984, 0.5625, 0.8984, 0.5625, 0.918, 0.5508, 0.8984, 0.5547, 0.8906, 0.5625, 0.8867, 0.5625, 0.8984, 0.5547, 0.832, 0.5625, 0.832, 0.5625, 0.8203, 0.5547, 0.8203, 0.582, 0.832, 0.5977, 0.832, 0.5977, 0.8203, 0.582, 0.8203, 0.5977, 0.957, 0.5977, 0.9414, 0.6602, 0.9414, 0.6602, 0.957, 0.582, 0.9609, 0.582, 0.9453, 0.5977, 0.9414, 0.5977, 0.957, 0.5625, 0.9609, 0.5625, 0.9453, 0.582, 0.9453, 0.582, 0.9609, 0.5391, 0.9609, 0.5469, 0.957, 0.5508, 0.9492, 0.5547, 0.9648, 0.5352, 0.9727, 0.5391, 0.9609, 0.5547, 0.9648, 0.5508, 0.9727, 0.5625, 0.9727, 0.5625, 0.9609, 0.582, 0.9609, 0.582, 0.9727, 0.582, 0.9727, 0.582, 0.9609, 0.5977, 0.957, 0.5977, 0.9727, 0.5977, 0.9727, 0.5977, 0.957, 0.6602, 0.957, 0.6602, 0.9727, 0.5977, 0.9922, 0.5977, 0.9727, 0.6602, 0.9727, 0.6602, 0.9922, 0.582, 0.9922, 0.582, 0.9727, 0.5977, 0.9727, 0.5977, 0.9922, 0.5625, 0.9922, 0.5625, 0.9727, 0.582, 0.9727, 0.582, 0.9922, 0.5352, 0.9922, 0.5352, 0.9727, 0.5508, 0.9727, 0.5508, 0.9922, 0.5508, 0.9922, 0.5508, 0.9727, 0.5625, 0.9727, 0.5625, 0.9922, 0.5508, 0.9727, 0.5547, 0.9648, 0.5625, 0.9609, 0.5625, 0.9727, 0.5547, 0.9648, 0.5508, 0.9492, 0.5625, 0.9453, 0.5625, 0.9609, 0.5977, 0.8828, 0.6602, 0.8828, 0.6602, 0.8672, 0.5977, 0.8672, 0.582, 0.8867, 0.5977, 0.8828, 0.5977, 0.8672, 0.582, 0.8711, 0.5625, 0.8867, 0.582, 0.8867, 0.582, 0.8711, 0.5625, 0.8711, 0.5391, 0.8867, 0.5547, 0.8906, 0.5508, 0.875, 0.5469, 0.8789, 0.5352, 0.8984, 0.5508, 0.8984, 0.5547, 0.8906, 0.5391, 0.8867, 0.5625, 0.832, 0.5625, 0.8203, 0.582, 0.8203, 0.582, 0.832, 0.5273, 0.832, 0.5273, 0.8203, 0.5469, 0.8203, 0.5469, 0.832, 0.5469, 0.832, 0.5469, 0.8203, 0.5547, 0.8203, 0.5547, 0.832, 0.5977, 0.832, 0.5977, 0.8203, 0.6602, 0.8203, 0.6602, 0.832, 0.5352, 0.918, 0.5508, 0.918, 0.5508, 0.8984, 0.5352, 0.8984, 0.5547, 0.8906, 0.5625, 0.8867, 0.5625, 0.8711, 0.5508, 0.875, 0.543, 0.8438, 0.543, 0.8672, 0.5508, 0.8672, 0.5508, 0.8438, 0.5, 0.8438, 0.5, 0.8672, 0.5195, 0.8672, 0.5195, 0.8438, 0.582, 0.8438, 0.582, 0.8672, 0.5977, 0.8672, 0.5977, 0.8438, 0.5195, 0.8438, 0.5195, 0.8672, 0.5352, 0.8672, 0.5352, 0.8438, 0.5625, 0.8438, 0.5625, 0.8672, 0.582, 0.8672, 0.582, 0.8438, 0.5352, 0.8438, 0.5352, 0.8672, 0.543, 0.8672, 0.543, 0.8438, 0.5508, 0.8438, 0.5508, 0.8672, 0.5625, 0.8672, 0.5625, 0.8438, 0.5977, 0.8438, 0.5977, 0.8672, 0.6602, 0.8672, 0.6602, 0.8438, 0.5625, 0.8984, 0.582, 0.8984, 0.582, 0.8867, 0.5625, 0.8867, 0.582, 0.8984, 0.5977, 0.8984, 0.5977, 0.8828, 0.582, 0.8867, 0.5977, 0.8984, 0.6602, 0.8984, 0.6602, 0.8828, 0.5977, 0.8828, 0.5977, 0.918, 0.6602, 0.918, 0.6602, 0.8984, 0.5977, 0.8984, 0.582, 0.918, 0.5977, 0.918, 0.5977, 0.8984, 0.582, 0.8984, 0.5625, 0.918, 0.582, 0.918, 0.582, 0.8984, 0.5625, 0.8984, 0.5508, 0.918, 0.5625, 0.918, 0.5625, 0.8984, 0.5508, 0.8984, 0.5508, 0.8984, 0.5625, 0.8984, 0.5625, 0.8867, 0.5547, 0.8906, 0.5547, 0.832, 0.5547, 0.8203, 0.5625, 0.8203, 0.5625, 0.832, 0.582, 0.832, 0.582, 0.8203, 0.5977, 0.8203, 0.5977, 0.832, 0.5977, 0.957, 0.5977, 0.9414, 0.6602, 0.9414, 0.6602, 0.957, 0.582, 0.9609, 0.582, 0.9453, 0.5977, 0.9414, 0.5977, 0.957, 0.5625, 0.9609, 0.5625, 0.9453, 0.582, 0.9453, 0.582, 0.9609, 0.5391, 0.9609, 0.5469, 0.957, 0.5508, 0.9492, 0.5547, 0.9648, 0.5352, 0.9727, 0.5391, 0.9609, 0.5547, 0.9648, 0.5508, 0.9727, 0.5625, 0.9727, 0.5625, 0.9609, 0.582, 0.9609, 0.582, 0.9727, 0.582, 0.9727, 0.582, 0.9609, 0.5977, 0.957, 0.5977, 0.9727, 0.5977, 0.9727, 0.5977, 0.957, 0.6602, 0.957, 0.6602, 0.9727, 0.5977, 0.9922, 0.5977, 0.9727, 0.6602, 0.9727, 0.6602, 0.9922, 0.582, 0.9922, 0.582, 0.9727, 0.5977, 0.9727, 0.5977, 0.9922, 0.5625, 0.9922, 0.5625, 0.9727, 0.582, 0.9727, 0.582, 0.9922, 0.5352, 0.9922, 0.5352, 0.9727, 0.5508, 0.9727, 0.5508, 0.9922, 0.5508, 0.9922, 0.5508, 0.9727, 0.5625, 0.9727, 0.5625, 0.9922, 0.5508, 0.9727, 0.5547, 0.9648, 0.5625, 0.9609, 0.5625, 0.9727, 0.5547, 0.9648, 0.5508, 0.9492, 0.5625, 0.9453, 0.5625, 0.9609, 0.5977, 0.8828, 0.6602, 0.8828, 0.6602, 0.8672, 0.5977, 0.8672, 0.582, 0.8867, 0.5977, 0.8828, 0.5977, 0.8672, 0.582, 0.8711, 0.5625, 0.8867, 0.582, 0.8867, 0.582, 0.8711, 0.5625, 0.8711, 0.5391, 0.8867, 0.5547, 0.8906, 0.5508, 0.875, 0.5469, 0.8789, 0.5352, 0.8984, 0.5508, 0.8984, 0.5547, 0.8906, 0.5391, 0.8867, 0.5625, 0.832, 0.5625, 0.8203, 0.582, 0.8203, 0.582, 0.832, 0.5273, 0.832, 0.5273, 0.8203, 0.5469, 0.8203, 0.5469, 0.832, 0.5469, 0.832, 0.5469, 0.8203, 0.5547, 0.8203, 0.5547, 0.832, 0.5977, 0.832, 0.5977, 0.8203, 0.6602, 0.8203, 0.6602, 0.832, 0.5352, 0.918, 0.5508, 0.918, 0.5508, 0.8984, 0.5352, 0.8984, 0.5547, 0.8906, 0.5625, 0.8867, 0.5625, 0.8711, 0.5508, 0.875, 0.543, 0.8438, 0.543, 0.8672, 0.5508, 0.8672, 0.5508, 0.8438, 0.5, 0.8438, 0.5, 0.8672, 0.5195, 0.8672, 0.5195, 0.8438, 0.582, 0.8438, 0.582, 0.8672, 0.5977, 0.8672, 0.5977, 0.8438, 0.5195, 0.8438, 0.5195, 0.8672, 0.5352, 0.8672, 0.5352, 0.8438, 0.5625, 0.8438, 0.5625, 0.8672, 0.582, 0.8672, 0.582, 0.8438, 0.5352, 0.8438, 0.5352, 0.8672, 0.543, 0.8672, 0.543, 0.8438, 0.5508, 0.8438, 0.5508, 0.8672, 0.5625, 0.8672, 0.5625, 0.8438, 0.5977, 0.8438, 0.5977, 0.8672, 0.6602, 0.8672, 0.6602, 0.8438, 0.5625, 0.8984, 0.582, 0.8984, 0.582, 0.8867, 0.5625, 0.8867, 0.582, 0.8984, 0.5977, 0.8984, 0.5977, 0.8828, 0.582, 0.8867, 0.5977, 0.8984, 0.6602, 0.8984, 0.6602, 0.8828, 0.5977, 0.8828, 0.5977, 0.918, 0.6602, 0.918, 0.6602, 0.8984, 0.5977, 0.8984, 0.582, 0.918, 0.5977, 0.918, 0.5977, 0.8984, 0.582, 0.8984, 0.5625, 0.918, 0.582, 0.918, 0.582, 0.8984, 0.5625, 0.8984, 0.5508, 0.918, 0.5625, 0.918, 0.5625, 0.8984, 0.5508, 0.8984, 0.5508, 0.8984, 0.5625, 0.8984, 0.5625, 0.8867, 0.5547, 0.8906, 0.5547, 0.832, 0.5547, 0.8203, 0.5625, 0.8203, 0.5625, 0.832, 0.582, 0.832, 0.582, 0.8203, 0.5977, 0.8203, 0.5977, 0.832, 0.5977, 0.957, 0.6602, 0.957, 0.6602, 0.9414, 0.5977, 0.9414, 0.582, 0.9609, 0.5977, 0.957, 0.5977, 0.9414, 0.582, 0.9453, 0.5625, 0.9609, 0.582, 0.9609, 0.582, 0.9453, 0.5625, 0.9453, 0.5391, 0.9609, 0.5547, 0.9648, 0.5508, 0.9492, 0.5469, 0.957, 0.5352, 0.9727, 0.5508, 0.9727, 0.5547, 0.9648, 0.5391, 0.9609, 0.5625, 0.9727, 0.582, 0.9727, 0.582, 0.9609, 0.5625, 0.9609, 0.582, 0.9727, 0.5977, 0.9727, 0.5977, 0.957, 0.582, 0.9609, 0.5977, 0.9727, 0.6602, 0.9727, 0.6602, 0.957, 0.5977, 0.957, 0.5977, 0.9922, 0.6602, 0.9922, 0.6602, 0.9727, 0.5977, 0.9727, 0.582, 0.9922, 0.5977, 0.9922, 0.5977, 0.9727, 0.582, 0.9727, 0.5625, 0.9922, 0.582, 0.9922, 0.582, 0.9727, 0.5625, 0.9727, 0.5352, 0.9922, 0.5508, 0.9922, 0.5508, 0.9727, 0.5352, 0.9727, 0.5508, 0.9922, 0.5625, 0.9922, 0.5625, 0.9727, 0.5508, 0.9727, 0.5508, 0.9727, 0.5625, 0.9727, 0.5625, 0.9609, 0.5547, 0.9648, 0.5547, 0.9648, 0.5625, 0.9609, 0.5625, 0.9453, 0.5508, 0.9492, 0.5977, 0.8828, 0.5977, 0.8672, 0.6602, 0.8672, 0.6602, 0.8828, 0.582, 0.8867, 0.582, 0.8711, 0.5977, 0.8672, 0.5977, 0.8828, 0.5625, 0.8867, 0.5625, 0.8711, 0.582, 0.8711, 0.582, 0.8867, 0.5391, 0.8867, 0.5469, 0.8789, 0.5508, 0.875, 0.5547, 0.8906, 0.5352, 0.8984, 0.5391, 0.8867, 0.5547, 0.8906, 0.5508, 0.8984, 0.5625, 0.832, 0.582, 0.832, 0.582, 0.8203, 0.5625, 0.8203, 0.5273, 0.832, 0.5469, 0.832, 0.5469, 0.8203, 0.5273, 0.8203, 0.5469, 0.832, 0.5547, 0.832, 0.5547, 0.8203, 0.5469, 0.8203, 0.5977, 0.832, 0.6602, 0.832, 0.6602, 0.8203, 0.5977, 0.8203, 0.5352, 0.918, 0.5352, 0.8984, 0.5508, 0.8984, 0.5508, 0.918, 0.5547, 0.8906, 0.5508, 0.875, 0.5625, 0.8711, 0.5625, 0.8867, 0.543, 0.8438, 0.5508, 0.8438, 0.5508, 0.8672, 0.543, 0.8672, 0.5, 0.8438, 0.5195, 0.8438, 0.5195, 0.8672, 0.5, 0.8672, 0.582, 0.8438, 0.5977, 0.8438, 0.5977, 0.8672, 0.582, 0.8672, 0.5195, 0.8438, 0.5352, 0.8438, 0.5352, 0.8672, 0.5195, 0.8672, 0.5625, 0.8438, 0.582, 0.8438, 0.582, 0.8672, 0.5625, 0.8672, 0.5352, 0.8438, 0.543, 0.8438, 0.543, 0.8672, 0.5352, 0.8672, 0.5508, 0.8438, 0.5625, 0.8438, 0.5625, 0.8672, 0.5508, 0.8672, 0.5977, 0.8438, 0.6602, 0.8438, 0.6602, 0.8672, 0.5977, 0.8672, 0.5625, 0.8984, 0.5625, 0.8867, 0.582, 0.8867, 0.582, 0.8984, 0.582, 0.8984, 0.582, 0.8867, 0.5977, 0.8828, 0.5977, 0.8984, 0.5977, 0.8984, 0.5977, 0.8828, 0.6602, 0.8828, 0.6602, 0.8984, 0.5977, 0.918, 0.5977, 0.8984, 0.6602, 0.8984, 0.6602, 0.918, 0.582, 0.918, 0.582, 0.8984, 0.5977, 0.8984, 0.5977, 0.918, 0.5625, 0.918, 0.5625, 0.8984, 0.582, 0.8984, 0.582, 0.918, 0.5508, 0.918, 0.5508, 0.8984, 0.5625, 0.8984, 0.5625, 0.918, 0.5508, 0.8984, 0.5547, 0.8906, 0.5625, 0.8867, 0.5625, 0.8984, 0.5547, 0.832, 0.5625, 0.832, 0.5625, 0.8203, 0.5547, 0.8203, 0.582, 0.832, 0.5977, 0.832, 0.5977, 0.8203, 0.582, 0.8203, 0.5, 0.7891, 0.5, 0.6484, 0.6602, 0.6484, 0.6602, 0.7891, 0.6758, 0.7305, 0.6758, 0.6445, 0.7344, 0.6445, 0.7344, 0.7305])
me_bazaarstall1.materials.append(mat_bazaarstall1)
me_bazaarstall1.update()

# ---- objects
ob_bazaarstall1 = bpy.data.objects.new('BazaarStall1', me_bazaarstall1)

# ---- transforms, parenting, visibility, modifiers, constraints
ob_bazaarstall1.location = (0.0, 0.0, 0.0)

# ---- collection membership
scene.collection.objects.link(ob_bazaarstall1)

# ---- scene / render settings (as saved in the file)
scene.frame_start = 1; scene.frame_end = 250; scene.frame_set(59)
scene.render.engine = 'CYCLES'
scene.render.film_transparent = True
scene.cycles.samples = 256
scene.cycles.sampling_pattern = 'TABULATED_SOBOL'
scene.cycles.use_light_tree = False
scene.cycles.film_transparent_glass = True
scene.cycles.film_transparent_roughness = 0.67
scene.view_settings.view_transform = 'Filmic'
bpy.context.view_layer.update()

# ---- added for rendering (the .blend has no active camera and no usable light): camera, sun
cam_auto = bpy.data.cameras.new('AutoCamera')
cam_auto.lens = 50.0
cam_auto.sensor_width = 36.0
cam_auto.clip_end = 1000.0
ob_auto_camera = bpy.data.objects.new('AutoCamera', cam_auto)
scene.collection.objects.link(ob_auto_camera)
ob_auto_camera.location = (6.54029, -7.74247, 7.01459)
ob_auto_camera.rotation_euler = (1.09748, -7.21219e-08, 0.694738)
scene.camera = ob_auto_camera
light_auto_sun = bpy.data.lights.new('AutoSun', 'SUN')
light_auto_sun.energy = 3.0
light_auto_sun.angle = 0.0523599
ob_auto_sun = bpy.data.objects.new('AutoSun', light_auto_sun)
scene.collection.objects.link(ob_auto_sun)
ob_auto_sun.rotation_euler = (0.872665, 0.174533, 0.523599)
bpy.context.view_layer.update()
